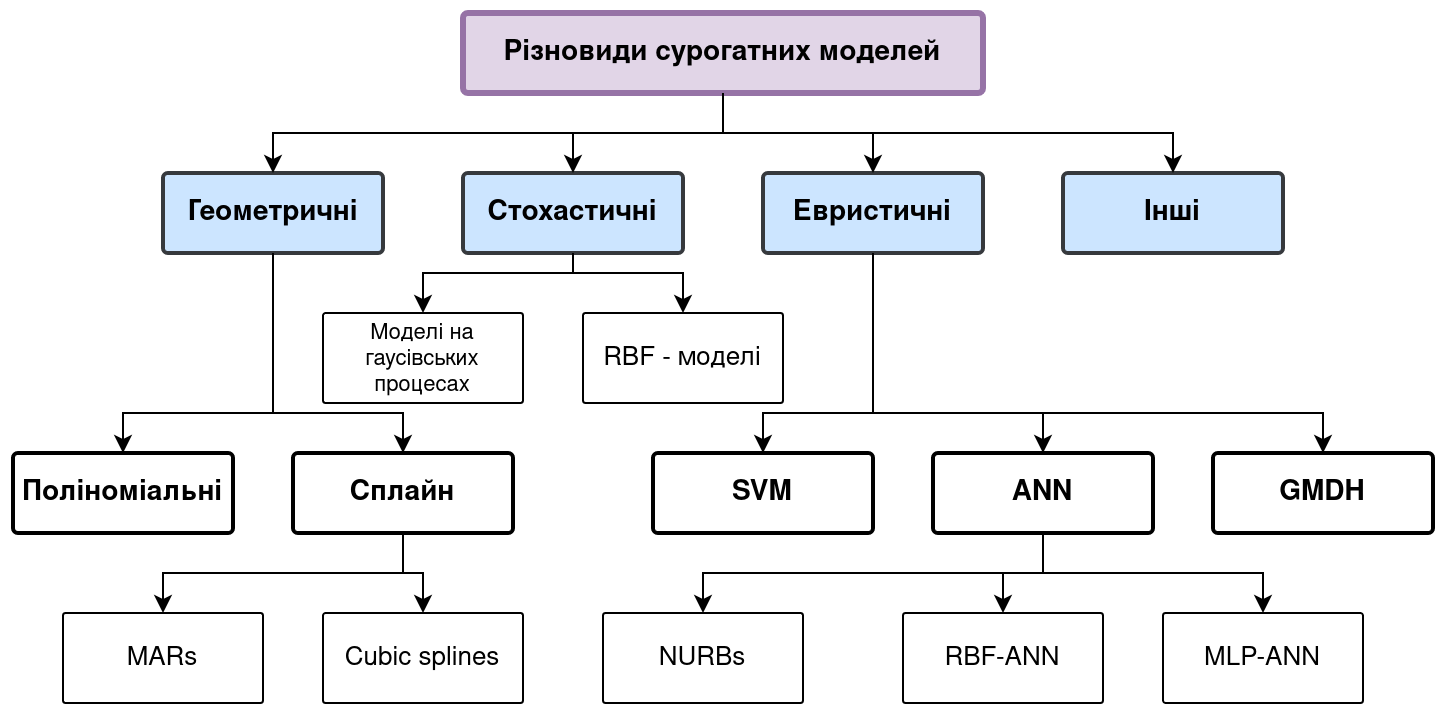

The diagram above was exported from draw.io. Its source (the exported page's mxGraphModel, read from the mxfile embedded in the PNG):
<mxGraphModel dx="1350" dy="732" grid="1" gridSize="10" guides="1" tooltips="1" connect="1" arrows="1" fold="1" page="1" pageScale="1" pageWidth="850" pageHeight="1100" math="0" shadow="0">
  <root>
    <mxCell id="0" />
    <mxCell id="1" parent="0" />
    <mxCell id="x5dZ4bituXDFBnKGwgVl-1" value="Різновиди сурогатних моделей" style="rounded=1;whiteSpace=wrap;html=1;arcSize=6;strokeWidth=3;fontSize=14;fontStyle=1;fillColor=#e1d5e7;strokeColor=#9673a6;" vertex="1" parent="1">
      <mxGeometry x="270" y="40" width="260" height="40" as="geometry" />
    </mxCell>
    <mxCell id="x5dZ4bituXDFBnKGwgVl-4" value="Геометричні" style="rounded=1;whiteSpace=wrap;html=1;arcSize=6;strokeWidth=2;fontSize=14;fontStyle=1;fillColor=#cce5ff;strokeColor=#36393d;" vertex="1" parent="1">
      <mxGeometry x="120" y="120" width="110" height="40" as="geometry" />
    </mxCell>
    <mxCell id="x5dZ4bituXDFBnKGwgVl-5" value="Стохастичні" style="rounded=1;whiteSpace=wrap;html=1;arcSize=6;strokeWidth=2;fontSize=14;fontStyle=1;fillColor=#cce5ff;strokeColor=#36393d;" vertex="1" parent="1">
      <mxGeometry x="270" y="120" width="110" height="40" as="geometry" />
    </mxCell>
    <mxCell id="x5dZ4bituXDFBnKGwgVl-6" value="Евристичні" style="rounded=1;whiteSpace=wrap;html=1;arcSize=6;strokeWidth=2;fontSize=14;fontStyle=1;fillColor=#cce5ff;strokeColor=#36393d;" vertex="1" parent="1">
      <mxGeometry x="420" y="120" width="110" height="40" as="geometry" />
    </mxCell>
    <mxCell id="x5dZ4bituXDFBnKGwgVl-7" value="Інші" style="rounded=1;whiteSpace=wrap;html=1;arcSize=6;strokeWidth=2;fontSize=14;fontStyle=1;fillColor=#cce5ff;strokeColor=#36393d;" vertex="1" parent="1">
      <mxGeometry x="570" y="120" width="110" height="40" as="geometry" />
    </mxCell>
    <mxCell id="x5dZ4bituXDFBnKGwgVl-8" value="Поліноміальні" style="rounded=1;whiteSpace=wrap;html=1;arcSize=6;strokeWidth=2;fontSize=14;fontStyle=1" vertex="1" parent="1">
      <mxGeometry x="45" y="260" width="110" height="40" as="geometry" />
    </mxCell>
    <mxCell id="x5dZ4bituXDFBnKGwgVl-9" value="Сплайн" style="rounded=1;whiteSpace=wrap;html=1;arcSize=6;strokeWidth=2;fontSize=14;fontStyle=1" vertex="1" parent="1">
      <mxGeometry x="185" y="260" width="110" height="40" as="geometry" />
    </mxCell>
    <mxCell id="x5dZ4bituXDFBnKGwgVl-10" value="SVM" style="rounded=1;whiteSpace=wrap;html=1;arcSize=6;strokeWidth=2;fontSize=14;fontStyle=1" vertex="1" parent="1">
      <mxGeometry x="365" y="260" width="110" height="40" as="geometry" />
    </mxCell>
    <mxCell id="x5dZ4bituXDFBnKGwgVl-11" value="ANN" style="rounded=1;whiteSpace=wrap;html=1;arcSize=6;strokeWidth=2;fontSize=14;fontStyle=1" vertex="1" parent="1">
      <mxGeometry x="505" y="260" width="110" height="40" as="geometry" />
    </mxCell>
    <mxCell id="x5dZ4bituXDFBnKGwgVl-12" value="GMDH" style="rounded=1;whiteSpace=wrap;html=1;arcSize=6;strokeWidth=2;fontSize=14;fontStyle=1" vertex="1" parent="1">
      <mxGeometry x="645" y="260" width="110" height="40" as="geometry" />
    </mxCell>
    <mxCell id="x5dZ4bituXDFBnKGwgVl-13" value="Моделі на гаусівських процесах" style="rounded=1;whiteSpace=wrap;html=1;arcSize=3;fontSize=11;spacing=5;" vertex="1" parent="1">
      <mxGeometry x="200" y="190" width="100" height="45" as="geometry" />
    </mxCell>
    <mxCell id="x5dZ4bituXDFBnKGwgVl-14" value="RBF - моделі" style="rounded=1;whiteSpace=wrap;html=1;arcSize=3;fontSize=13;spacing=5;" vertex="1" parent="1">
      <mxGeometry x="330" y="190" width="100" height="45" as="geometry" />
    </mxCell>
    <mxCell id="x5dZ4bituXDFBnKGwgVl-15" value="RBF-ANN" style="rounded=1;whiteSpace=wrap;html=1;arcSize=3;fontSize=13;spacing=5;" vertex="1" parent="1">
      <mxGeometry x="490" y="340" width="100" height="45" as="geometry" />
    </mxCell>
    <mxCell id="x5dZ4bituXDFBnKGwgVl-16" value="MLP-ANN" style="rounded=1;whiteSpace=wrap;html=1;arcSize=3;fontSize=13;spacing=5;" vertex="1" parent="1">
      <mxGeometry x="620" y="340" width="100" height="45" as="geometry" />
    </mxCell>
    <mxCell id="x5dZ4bituXDFBnKGwgVl-17" value="MARs" style="rounded=1;whiteSpace=wrap;html=1;arcSize=3;fontSize=13;spacing=5;" vertex="1" parent="1">
      <mxGeometry x="70" y="340" width="100" height="45" as="geometry" />
    </mxCell>
    <mxCell id="x5dZ4bituXDFBnKGwgVl-18" value="Cubic splines" style="rounded=1;whiteSpace=wrap;html=1;arcSize=3;fontSize=13;spacing=5;" vertex="1" parent="1">
      <mxGeometry x="200" y="340" width="100" height="45" as="geometry" />
    </mxCell>
    <mxCell id="x5dZ4bituXDFBnKGwgVl-19" value="&lt;div style=&quot;font-size: 13px;&quot;&gt;NURBs&lt;/div&gt;" style="rounded=1;whiteSpace=wrap;html=1;arcSize=3;fontSize=13;spacing=5;" vertex="1" parent="1">
      <mxGeometry x="340" y="340" width="100" height="45" as="geometry" />
    </mxCell>
    <mxCell id="x5dZ4bituXDFBnKGwgVl-20" value="" style="endArrow=classic;html=1;rounded=0;fontSize=14;exitX=0.5;exitY=1;exitDx=0;exitDy=0;entryX=0.5;entryY=0;entryDx=0;entryDy=0;edgeStyle=elbowEdgeStyle;elbow=vertical;" edge="1" parent="1" source="x5dZ4bituXDFBnKGwgVl-1" target="x5dZ4bituXDFBnKGwgVl-5">
      <mxGeometry width="50" height="50" relative="1" as="geometry">
        <mxPoint x="400" y="440" as="sourcePoint" />
        <mxPoint x="450" y="390" as="targetPoint" />
      </mxGeometry>
    </mxCell>
    <mxCell id="x5dZ4bituXDFBnKGwgVl-23" value="" style="endArrow=classic;html=1;rounded=0;fontSize=14;entryX=0.5;entryY=0;entryDx=0;entryDy=0;exitX=0.5;exitY=1;exitDx=0;exitDy=0;edgeStyle=elbowEdgeStyle;elbow=vertical;" edge="1" parent="1" source="x5dZ4bituXDFBnKGwgVl-1" target="x5dZ4bituXDFBnKGwgVl-6">
      <mxGeometry width="50" height="50" relative="1" as="geometry">
        <mxPoint x="420" y="110" as="sourcePoint" />
        <mxPoint x="330" y="160" as="targetPoint" />
      </mxGeometry>
    </mxCell>
    <mxCell id="x5dZ4bituXDFBnKGwgVl-24" value="" style="endArrow=classic;html=1;rounded=0;fontSize=14;entryX=0.5;entryY=0;entryDx=0;entryDy=0;exitX=0.5;exitY=1;exitDx=0;exitDy=0;edgeStyle=elbowEdgeStyle;elbow=vertical;" edge="1" parent="1" source="x5dZ4bituXDFBnKGwgVl-1" target="x5dZ4bituXDFBnKGwgVl-7">
      <mxGeometry width="50" height="50" relative="1" as="geometry">
        <mxPoint x="412.5" y="110" as="sourcePoint" />
        <mxPoint x="490" y="160" as="targetPoint" />
      </mxGeometry>
    </mxCell>
    <mxCell id="x5dZ4bituXDFBnKGwgVl-25" value="" style="endArrow=classic;html=1;rounded=0;fontSize=14;entryX=0.5;entryY=0;entryDx=0;entryDy=0;exitX=0.5;exitY=1;exitDx=0;exitDy=0;edgeStyle=elbowEdgeStyle;elbow=vertical;" edge="1" parent="1" source="x5dZ4bituXDFBnKGwgVl-1" target="x5dZ4bituXDFBnKGwgVl-4">
      <mxGeometry width="50" height="50" relative="1" as="geometry">
        <mxPoint x="412.5" y="110" as="sourcePoint" />
        <mxPoint x="650" y="160" as="targetPoint" />
      </mxGeometry>
    </mxCell>
    <mxCell id="x5dZ4bituXDFBnKGwgVl-26" value="" style="endArrow=classic;html=1;rounded=0;fontSize=14;entryX=0.5;entryY=0;entryDx=0;entryDy=0;exitX=0.5;exitY=1;exitDx=0;exitDy=0;edgeStyle=elbowEdgeStyle;elbow=vertical;" edge="1" parent="1" source="x5dZ4bituXDFBnKGwgVl-5" target="x5dZ4bituXDFBnKGwgVl-13">
      <mxGeometry width="50" height="50" relative="1" as="geometry">
        <mxPoint x="412.5" y="110" as="sourcePoint" />
        <mxPoint x="170" y="160" as="targetPoint" />
        <Array as="points">
          <mxPoint x="300" y="170" />
        </Array>
      </mxGeometry>
    </mxCell>
    <mxCell id="x5dZ4bituXDFBnKGwgVl-27" value="" style="endArrow=classic;html=1;rounded=0;fontSize=14;entryX=0.5;entryY=0;entryDx=0;entryDy=0;exitX=0.5;exitY=1;exitDx=0;exitDy=0;edgeStyle=elbowEdgeStyle;elbow=vertical;" edge="1" parent="1" source="x5dZ4bituXDFBnKGwgVl-5" target="x5dZ4bituXDFBnKGwgVl-14">
      <mxGeometry width="50" height="50" relative="1" as="geometry">
        <mxPoint x="330" y="220" as="sourcePoint" />
        <mxPoint x="265" y="250" as="targetPoint" />
        <Array as="points">
          <mxPoint x="360" y="170" />
        </Array>
      </mxGeometry>
    </mxCell>
    <mxCell id="x5dZ4bituXDFBnKGwgVl-28" value="" style="endArrow=classic;html=1;rounded=0;fontSize=14;entryX=0.5;entryY=0;entryDx=0;entryDy=0;exitX=0.5;exitY=1;exitDx=0;exitDy=0;edgeStyle=elbowEdgeStyle;elbow=vertical;" edge="1" parent="1" source="x5dZ4bituXDFBnKGwgVl-6" target="x5dZ4bituXDFBnKGwgVl-10">
      <mxGeometry width="50" height="50" relative="1" as="geometry">
        <mxPoint x="330" y="220" as="sourcePoint" />
        <mxPoint x="395" y="250" as="targetPoint" />
        <Array as="points">
          <mxPoint x="470" y="240" />
          <mxPoint x="470" y="300" />
        </Array>
      </mxGeometry>
    </mxCell>
    <mxCell id="x5dZ4bituXDFBnKGwgVl-29" value="" style="endArrow=classic;html=1;rounded=0;fontSize=14;entryX=0.5;entryY=0;entryDx=0;entryDy=0;exitX=0.5;exitY=1;exitDx=0;exitDy=0;edgeStyle=elbowEdgeStyle;elbow=vertical;" edge="1" parent="1" source="x5dZ4bituXDFBnKGwgVl-6" target="x5dZ4bituXDFBnKGwgVl-11">
      <mxGeometry width="50" height="50" relative="1" as="geometry">
        <mxPoint x="490" y="220" as="sourcePoint" />
        <mxPoint x="430" y="340" as="targetPoint" />
        <Array as="points">
          <mxPoint x="510" y="240" />
        </Array>
      </mxGeometry>
    </mxCell>
    <mxCell id="x5dZ4bituXDFBnKGwgVl-30" value="" style="endArrow=classic;html=1;rounded=0;fontSize=14;entryX=0.5;entryY=0;entryDx=0;entryDy=0;exitX=0.5;exitY=1;exitDx=0;exitDy=0;edgeStyle=elbowEdgeStyle;elbow=vertical;" edge="1" parent="1" source="x5dZ4bituXDFBnKGwgVl-6" target="x5dZ4bituXDFBnKGwgVl-12">
      <mxGeometry width="50" height="50" relative="1" as="geometry">
        <mxPoint x="490" y="220" as="sourcePoint" />
        <mxPoint x="570" y="340" as="targetPoint" />
        <Array as="points">
          <mxPoint x="510" y="240" />
          <mxPoint x="530" y="300" />
        </Array>
      </mxGeometry>
    </mxCell>
    <mxCell id="x5dZ4bituXDFBnKGwgVl-31" value="" style="endArrow=classic;html=1;rounded=0;fontSize=14;entryX=0.5;entryY=0;entryDx=0;entryDy=0;exitX=0.5;exitY=1;exitDx=0;exitDy=0;edgeStyle=elbowEdgeStyle;elbow=vertical;" edge="1" parent="1" source="x5dZ4bituXDFBnKGwgVl-4" target="x5dZ4bituXDFBnKGwgVl-9">
      <mxGeometry width="50" height="50" relative="1" as="geometry">
        <mxPoint x="490" y="220" as="sourcePoint" />
        <mxPoint x="710" y="340" as="targetPoint" />
        <Array as="points">
          <mxPoint x="190" y="240" />
        </Array>
      </mxGeometry>
    </mxCell>
    <mxCell id="x5dZ4bituXDFBnKGwgVl-32" value="" style="endArrow=classic;html=1;rounded=0;fontSize=14;entryX=0.5;entryY=0;entryDx=0;entryDy=0;exitX=0.5;exitY=1;exitDx=0;exitDy=0;edgeStyle=elbowEdgeStyle;elbow=vertical;" edge="1" parent="1" source="x5dZ4bituXDFBnKGwgVl-4" target="x5dZ4bituXDFBnKGwgVl-8">
      <mxGeometry width="50" height="50" relative="1" as="geometry">
        <mxPoint x="170" y="220" as="sourcePoint" />
        <mxPoint x="250" y="340" as="targetPoint" />
        <Array as="points">
          <mxPoint x="140" y="240" />
        </Array>
      </mxGeometry>
    </mxCell>
    <mxCell id="x5dZ4bituXDFBnKGwgVl-33" value="" style="endArrow=classic;html=1;rounded=0;fontSize=14;entryX=0.5;entryY=0;entryDx=0;entryDy=0;exitX=0.5;exitY=1;exitDx=0;exitDy=0;edgeStyle=elbowEdgeStyle;elbow=vertical;" edge="1" parent="1" source="x5dZ4bituXDFBnKGwgVl-9" target="x5dZ4bituXDFBnKGwgVl-17">
      <mxGeometry width="50" height="50" relative="1" as="geometry">
        <mxPoint x="170" y="220" as="sourcePoint" />
        <mxPoint x="110" y="340" as="targetPoint" />
      </mxGeometry>
    </mxCell>
    <mxCell id="x5dZ4bituXDFBnKGwgVl-34" value="" style="endArrow=classic;html=1;rounded=0;fontSize=14;exitX=0.5;exitY=1;exitDx=0;exitDy=0;edgeStyle=elbowEdgeStyle;elbow=vertical;" edge="1" parent="1" source="x5dZ4bituXDFBnKGwgVl-9" target="x5dZ4bituXDFBnKGwgVl-18">
      <mxGeometry width="50" height="50" relative="1" as="geometry">
        <mxPoint x="250" y="400" as="sourcePoint" />
        <mxPoint x="115" y="440" as="targetPoint" />
      </mxGeometry>
    </mxCell>
    <mxCell id="x5dZ4bituXDFBnKGwgVl-35" value="" style="endArrow=classic;html=1;rounded=0;fontSize=14;exitX=0.5;exitY=1;exitDx=0;exitDy=0;entryX=0.5;entryY=0;entryDx=0;entryDy=0;edgeStyle=elbowEdgeStyle;elbow=vertical;" edge="1" parent="1" source="x5dZ4bituXDFBnKGwgVl-11" target="x5dZ4bituXDFBnKGwgVl-19">
      <mxGeometry width="50" height="50" relative="1" as="geometry">
        <mxPoint x="250" y="400" as="sourcePoint" />
        <mxPoint x="246.9230769230769" y="440" as="targetPoint" />
      </mxGeometry>
    </mxCell>
    <mxCell id="x5dZ4bituXDFBnKGwgVl-36" value="" style="endArrow=classic;html=1;rounded=0;fontSize=14;exitX=0.5;exitY=1;exitDx=0;exitDy=0;entryX=0.5;entryY=0;entryDx=0;entryDy=0;edgeStyle=elbowEdgeStyle;elbow=vertical;" edge="1" parent="1" source="x5dZ4bituXDFBnKGwgVl-11" target="x5dZ4bituXDFBnKGwgVl-15">
      <mxGeometry width="50" height="50" relative="1" as="geometry">
        <mxPoint x="430" y="400" as="sourcePoint" />
        <mxPoint x="375" y="440" as="targetPoint" />
      </mxGeometry>
    </mxCell>
    <mxCell id="x5dZ4bituXDFBnKGwgVl-37" value="" style="endArrow=classic;html=1;rounded=0;fontSize=14;exitX=0.5;exitY=1;exitDx=0;exitDy=0;entryX=0.5;entryY=0;entryDx=0;entryDy=0;edgeStyle=elbowEdgeStyle;elbow=vertical;" edge="1" parent="1" source="x5dZ4bituXDFBnKGwgVl-11" target="x5dZ4bituXDFBnKGwgVl-16">
      <mxGeometry width="50" height="50" relative="1" as="geometry">
        <mxPoint x="570" y="400" as="sourcePoint" />
        <mxPoint x="525" y="440" as="targetPoint" />
      </mxGeometry>
    </mxCell>
  </root>
</mxGraphModel>